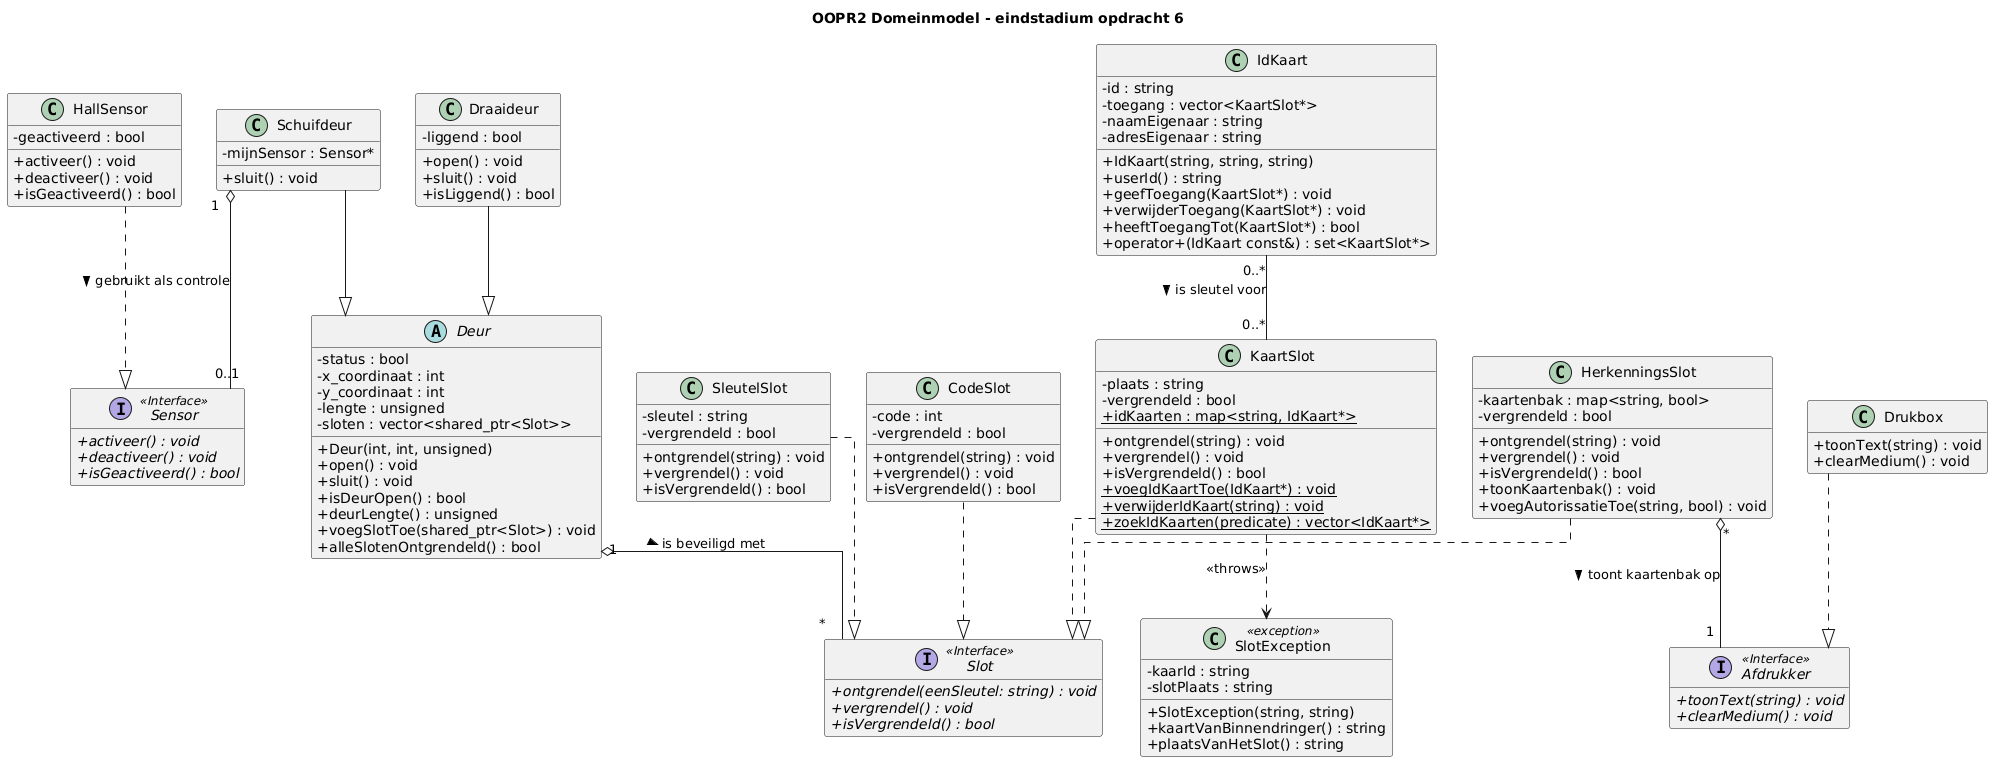

The diagram above was rendered by PlantUML. Its source (embedded in the PNG):
@startuml
'=============================================================================
' OOPR2 - Domeinmodel (eindstadium opdracht 6)
'=============================================================================
' Dit diagram volgt 1-op-1 de docent-diagrammen:
'   opdracht1_4.png  (Deur, Schuifdeur, Draaideur, Sensor, HallSensor)
'   opdracht2_1.png  (+ Slot, SleutelSlot, CodeSlot)
'   opdracht3_1.png  (meerdere sloten per deur)
'   opdracht4_1.png  (+ HerkenningsSlot, Afdrukker, Drukbox)
'   opdracht5-1.png  (+ IdKaart, KaartSlot, statische map)
'   opdracht6-1.png  (+ SlotException)
'=============================================================================

title OOPR2 Domeinmodel - eindstadium opdracht 6

skinparam classAttributeIconSize 0
skinparam linetype ortho
hide empty members

'--- Sensoren -----------------------------------------------------------------
' Sensor is een pure interface; het tekenen zit in de presentatielaag
' (MainWindow), niet in het domein. HallSensor is de infra-implementatie.
interface Sensor <<Interface>> {
  +{abstract} activeer() : void
  +{abstract} deactiveer() : void
  +{abstract} isGeactiveerd() : bool
}

class HallSensor {
  -geactiveerd : bool
  +activeer() : void
  +deactiveer() : void
  +isGeactiveerd() : bool
}
HallSensor ..|> Sensor

'--- Deur-hierarchie ----------------------------------------------------------
abstract class Deur {
  -status : bool
  -x_coordinaat : int
  -y_coordinaat : int
  -lengte : unsigned
  -sloten : vector<shared_ptr<Slot>>
  +Deur(int, int, unsigned)
  +open() : void
  +sluit() : void
  +isDeurOpen() : bool
  +deurLengte() : unsigned
  +voegSlotToe(shared_ptr<Slot>) : void
  +alleSlotenOntgrendeld() : bool
}

class Schuifdeur {
  -mijnSensor : Sensor*
  +sluit() : void
}

class Draaideur {
  -liggend : bool
  +open() : void
  +sluit() : void
  +isLiggend() : bool
}

Schuifdeur --|> Deur
Draaideur --|> Deur

'--- Slot-hierarchie ----------------------------------------------------------
interface Slot <<Interface>> {
  +{abstract} ontgrendel(eenSleutel: string) : void
  +{abstract} vergrendel() : void
  +{abstract} isVergrendeld() : bool
}

class SleutelSlot {
  -sleutel : string
  -vergrendeld : bool
  +ontgrendel(string) : void
  +vergrendel() : void
  +isVergrendeld() : bool
}

class CodeSlot {
  -code : int
  -vergrendeld : bool
  +ontgrendel(string) : void
  +vergrendel() : void
  +isVergrendeld() : bool
}

class HerkenningsSlot {
  -kaartenbak : map<string, bool>
  -vergrendeld : bool
  +ontgrendel(string) : void
  +vergrendel() : void
  +isVergrendeld() : bool
  +toonKaartenbak() : void
  +voegAutorissatieToe(string, bool) : void
}

class KaartSlot {
  -plaats : string
  -vergrendeld : bool
  +{static} idKaarten : map<string, IdKaart*>
  +ontgrendel(string) : void
  +vergrendel() : void
  +isVergrendeld() : bool
  +{static} voegIdKaartToe(IdKaart*) : void
  +{static} verwijderIdKaart(string) : void
  +{static} zoekIdKaarten(predicate) : vector<IdKaart*>
}

SleutelSlot ..|> Slot
CodeSlot ..|> Slot
HerkenningsSlot ..|> Slot
KaartSlot ..|> Slot

'--- IdKaart ------------------------------------------------------------------
class IdKaart {
  -id : string
  -toegang : vector<KaartSlot*>
  -naamEigenaar : string
  -adresEigenaar : string
  +IdKaart(string, string, string)
  +userId() : string
  +geefToegang(KaartSlot*) : void
  +verwijderToegang(KaartSlot*) : void
  +heeftToegangTot(KaartSlot*) : bool
  +operator+(IdKaart const&) : set<KaartSlot*>
}

'--- Exception ----------------------------------------------------------------
class SlotException <<exception>> {
  -kaarId : string
  -slotPlaats : string
  +SlotException(string, string)
  +kaartVanBinnendringer() : string
  +plaatsVanHetSlot() : string
}

'--- Afdrukker (interface + implementatie) ------------------------------------
interface Afdrukker <<Interface>> {
  +{abstract} toonText(string) : void
  +{abstract} clearMedium() : void
}

class Drukbox {
  +toonText(string) : void
  +clearMedium() : void
}

Drukbox ..|> Afdrukker

'--- Aggregaties / associaties ------------------------------------------------
Schuifdeur "1" o-- "0..1" Sensor      : gebruikt als controle >
Deur       "1" o-- "*"   Slot         : is beveiligd met >
HerkenningsSlot "*" o-- "1" Afdrukker : toont kaartenbak op >
IdKaart   "0..*" -- "0..*" KaartSlot  : is sleutel voor >
KaartSlot ..> SlotException : <<throws>>
@enduml